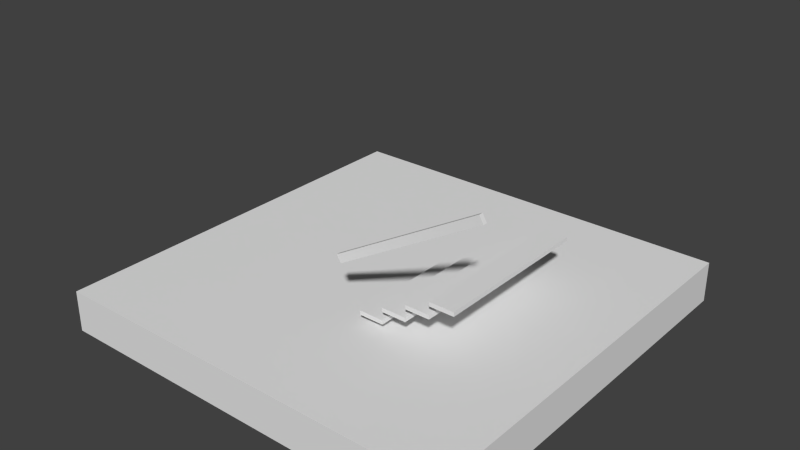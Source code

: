 # Source: stair_bauzil.blend  (saved by Blender 2.62.0; exported with 4.5.12 LTS)
import bpy
from mathutils import Matrix  # noqa: F401  (used for matrix-valued properties, if any)

bpy.ops.wm.read_factory_settings(use_empty=True)
scene = bpy.context.scene
scene.name = 'Scene'

# ---- collections
col_collection_1 = bpy.data.collections.new('Collection 1'); scene.collection.children.link(col_collection_1)

# ---- world
world_world = bpy.data.worlds.new('World'); scene.world = world_world
world_world.color = (0.05088, 0.05088, 0.05088)
world_world.use_sun_shadow = False
world_world.sun_shadow_jitter_overblur = 0.0
world_world.cycles.sampling_method = 'MANUAL'
world_world.cycles.sample_map_resolution = 256

# ---- meshes
me_cube_005 = bpy.data.meshes.new('Cube.005')
me_cube_005.from_pydata([(1.0, 1.0, -1.0), (1.0, -1.0, -1.0), (-1.0, -1.0, -1.0), (-1.0, 1.0, -1.0), (1.0, 1.0, 1.0), (1.0, -1.0, 1.0), (-1.0, -1.0, 1.0), (-1.0, 1.0, 1.0)], [], [(0, 1, 2, 3), (4, 7, 6, 5), (0, 4, 5, 1), (1, 5, 6, 2), (2, 6, 7, 3), (4, 0, 3, 7)])
me_cube_005.use_remesh_preserve_volume = False
me_cube_005.use_remesh_preserve_attributes = False
me_cube_005.use_mirror_vertex_groups = False
me_cube_005.update()
me_cube_004 = bpy.data.meshes.new('Cube.004')
me_cube_004.from_pydata([(1.0, 1.0, -1.0), (1.0, -1.0, -1.0), (-1.0, -1.0, -1.0), (-1.0, 1.0, -1.0), (1.0, 1.0, 1.0), (1.0, -1.0, 1.0), (-1.0, -1.0, 1.0), (-1.0, 1.0, 1.0)], [], [(0, 1, 2, 3), (4, 7, 6, 5), (0, 4, 5, 1), (1, 5, 6, 2), (2, 6, 7, 3), (4, 0, 3, 7)])
me_cube_004.use_remesh_preserve_volume = False
me_cube_004.use_remesh_preserve_attributes = False
me_cube_004.use_mirror_vertex_groups = False
me_cube_004.update()
me_cube_003 = bpy.data.meshes.new('Cube.003')
me_cube_003.from_pydata([(1.0, 1.0, -1.0), (1.0, -1.0, -1.0), (-1.0, -1.0, -1.0), (-1.0, 1.0, -1.0), (1.0, 1.0, 1.0), (1.0, -1.0, 1.0), (-1.0, -1.0, 1.0), (-1.0, 1.0, 1.0)], [], [(0, 1, 2, 3), (4, 7, 6, 5), (0, 4, 5, 1), (1, 5, 6, 2), (2, 6, 7, 3), (4, 0, 3, 7)])
me_cube_003.use_remesh_preserve_volume = False
me_cube_003.use_remesh_preserve_attributes = False
me_cube_003.use_mirror_vertex_groups = False
me_cube_003.update()
me_cube_002 = bpy.data.meshes.new('Cube.002')
me_cube_002.from_pydata([(1.0, 1.0, -1.0), (1.0, -1.0, -1.0), (-1.0, -1.0, -1.0), (-1.0, 1.0, -1.0), (1.0, 1.0, 1.0), (1.0, -1.0, 1.0), (-1.0, -1.0, 1.0), (-1.0, 1.0, 1.0)], [], [(0, 1, 2, 3), (4, 7, 6, 5), (0, 4, 5, 1), (1, 5, 6, 2), (2, 6, 7, 3), (4, 0, 3, 7)])
me_cube_002.use_remesh_preserve_volume = False
me_cube_002.use_remesh_preserve_attributes = False
me_cube_002.use_mirror_vertex_groups = False
me_cube_002.update()
me_cube_001 = bpy.data.meshes.new('Cube.001')
me_cube_001.from_pydata([(1.0, 1.0, -1.0), (1.0, -1.0, -1.0), (-1.0, -1.0, -1.0), (-1.0, 1.0, -1.0), (1.0, 1.0, 1.0), (1.0, -1.0, 1.0), (-1.0, -1.0, 1.0), (-1.0, 1.0, 1.0)], [], [(0, 1, 2, 3), (4, 7, 6, 5), (0, 4, 5, 1), (1, 5, 6, 2), (2, 6, 7, 3), (4, 0, 3, 7)])
me_cube_001.use_remesh_preserve_volume = False
me_cube_001.use_remesh_preserve_attributes = False
me_cube_001.use_mirror_vertex_groups = False
me_cube_001.update()
me_ground = bpy.data.meshes.new('Ground')
me_ground.from_pydata([(2.5, 2.5, 1.937e-06), (2.5, 2.5, -0.5), (-2.5, 2.5, -0.5), (-2.5, 2.5, 1.937e-06), (2.5, -2.5, -0.5), (2.5, -2.5, -6.378e-06), (-2.5, -2.5, -6.378e-06), (-2.5, -2.5, -0.5)], [], [(0, 1, 2), (3, 0, 2), (4, 5, 6), (6, 7, 4), (4, 7, 2), (2, 1, 4), (5, 4, 1), (1, 0, 5), (5, 0, 6), (0, 3, 6), (7, 6, 3), (3, 2, 7)])
me_ground.use_remesh_preserve_volume = False
me_ground.use_remesh_preserve_attributes = False
me_ground.use_mirror_vertex_groups = False
me_ground.update()

# ---- objects
ob_cube_004 = bpy.data.objects.new('Cube.004', me_cube_005)
ob_cube_003 = bpy.data.objects.new('Cube.003', me_cube_004)
ob_cube_002 = bpy.data.objects.new('Cube.002', me_cube_003)
ob_cube_001 = bpy.data.objects.new('Cube.001', me_cube_002)
ob_cube = bpy.data.objects.new('Cube', me_cube_001)
ob_ground = bpy.data.objects.new('Ground', me_ground)

# ---- transforms, parenting, visibility, modifiers, constraints
ob_cube_004.location = (1.0, -1.1, 1.253)
ob_cube_004.rotation_euler = (1.571, 1.047, 0.0)
ob_cube_004.scale = (0.05, 1.0, 0.025)
ob_cube_004.lineart.crease_threshold = 0.0
ob_cube_003.location = (1.35, -3.934e-08, 0.575)
ob_cube_003.rotation_euler = (0.0, -0.0, 3.142)
ob_cube_003.scale = (0.15, 1.0, 0.025)
ob_cube_003.lineart.crease_threshold = 0.0
ob_cube_002.location = (1.05, -1.311e-08, 0.425)
ob_cube_002.rotation_euler = (0.0, -0.0, 3.142)
ob_cube_002.scale = (0.15, 1.0, 0.025)
ob_cube_002.lineart.crease_threshold = 0.0
ob_cube_001.location = (0.75, 1.311e-08, 0.275)
ob_cube_001.rotation_euler = (0.0, -0.0, 3.142)
ob_cube_001.scale = (0.15, 1.0, 0.025)
ob_cube_001.lineart.crease_threshold = 0.0
ob_cube.location = (0.45, 3.934e-08, 0.125)
ob_cube.rotation_euler = (0.0, -0.0, 3.142)
ob_cube.scale = (0.15, 1.0, 0.025)
ob_cube.lineart.crease_threshold = 0.0
ob_ground.location = (0.0, 0.0, 0.0)
ob_ground.lineart.crease_threshold = 0.0

# ---- collection membership
col_collection_1.objects.link(ob_cube_004)
col_collection_1.objects.link(ob_cube_003)
col_collection_1.objects.link(ob_cube_002)
col_collection_1.objects.link(ob_cube_001)
col_collection_1.objects.link(ob_cube)
col_collection_1.objects.link(ob_ground)

# ---- scene / render settings (as saved in the file)
scene.frame_start = 1; scene.frame_end = 250; scene.frame_set(1)
scene.render.engine = 'BLENDER_EEVEE_NEXT'
scene.render.image_settings.color_mode = 'RGB'
scene.render.image_settings.compression = 90
scene.render.resolution_percentage = 50
scene.render.dither_intensity = 0.0
scene.render.bake_margin = 2
scene.render.bake_bias = 0.0
scene.cycles.use_denoising = False
scene.cycles.samples = 10
scene.cycles.sampling_pattern = 'TABULATED_SOBOL'
scene.cycles.light_sampling_threshold = 0.0
scene.cycles.use_adaptive_sampling = False
scene.cycles.use_light_tree = False
scene.cycles.blur_glossy = 0.0
scene.cycles.volume_bounces = 1
scene.cycles.pixel_filter_type = 'GAUSSIAN'
scene.cycles.sample_clamp_indirect = 0.0
scene.view_settings.view_transform = 'Standard'
bpy.context.view_layer.update()

# ---- added for rendering (the .blend has no active camera and no usable light): camera, sun
cam_auto = bpy.data.cameras.new('AutoCamera')
cam_auto.lens = 50.0
cam_auto.sensor_width = 36.0
cam_auto.clip_end = 1000.0
ob_auto_camera = bpy.data.objects.new('AutoCamera', cam_auto)
scene.collection.objects.link(ob_auto_camera)
ob_auto_camera.location = (6.8788, -8.25456, 6.15143)
ob_auto_camera.rotation_euler = (1.09748, -7.21219e-08, 0.694738)
scene.camera = ob_auto_camera
light_auto_sun = bpy.data.lights.new('AutoSun', 'SUN')
light_auto_sun.energy = 3.0
light_auto_sun.angle = 0.0523599
ob_auto_sun = bpy.data.objects.new('AutoSun', light_auto_sun)
scene.collection.objects.link(ob_auto_sun)
ob_auto_sun.rotation_euler = (0.872665, 0.174533, 0.523599)
bpy.context.view_layer.update()
